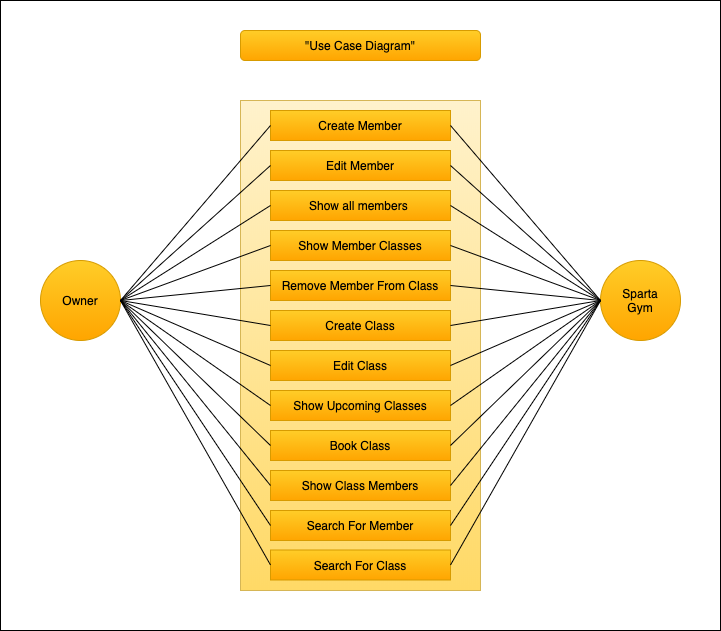

The diagram above was exported from draw.io. Its source (the exported page's mxGraphModel, read from the mxfile embedded in the PNG):
<mxGraphModel dx="1426" dy="665" grid="1" gridSize="10" guides="1" tooltips="1" connect="1" arrows="1" fold="1" page="1" pageScale="1" pageWidth="827" pageHeight="1169" math="0" shadow="0">
  <root>
    <mxCell id="0" />
    <mxCell id="1" parent="0" />
    <mxCell id="7C9MDV2RSyoNdDRaMqVX-53" value="" style="rounded=0;whiteSpace=wrap;html=1;" vertex="1" parent="1">
      <mxGeometry x="40" y="20" width="720" height="630" as="geometry" />
    </mxCell>
    <mxCell id="7C9MDV2RSyoNdDRaMqVX-1" value="" style="rounded=0;whiteSpace=wrap;html=1;gradientColor=#ffd966;fillColor=#fff2cc;strokeColor=#d6b656;" vertex="1" parent="1">
      <mxGeometry x="280" y="120" width="240" height="490" as="geometry" />
    </mxCell>
    <mxCell id="7C9MDV2RSyoNdDRaMqVX-2" value="Create Member" style="rounded=0;whiteSpace=wrap;html=1;fillColor=#ffcd28;strokeColor=#d79b00;gradientColor=#ffa500;" vertex="1" parent="1">
      <mxGeometry x="310" y="130" width="180" height="30" as="geometry" />
    </mxCell>
    <mxCell id="7C9MDV2RSyoNdDRaMqVX-3" value="Edit Member" style="rounded=0;whiteSpace=wrap;html=1;fillColor=#ffcd28;strokeColor=#d79b00;gradientColor=#ffa500;" vertex="1" parent="1">
      <mxGeometry x="310" y="170" width="180" height="30" as="geometry" />
    </mxCell>
    <mxCell id="7C9MDV2RSyoNdDRaMqVX-4" value="Create Class" style="rounded=0;whiteSpace=wrap;html=1;fillColor=#ffcd28;strokeColor=#d79b00;gradientColor=#ffa500;" vertex="1" parent="1">
      <mxGeometry x="310" y="330" width="180" height="30" as="geometry" />
    </mxCell>
    <mxCell id="7C9MDV2RSyoNdDRaMqVX-7" value="Show Class Members" style="rounded=0;whiteSpace=wrap;html=1;fillColor=#ffcd28;strokeColor=#d79b00;gradientColor=#ffa500;" vertex="1" parent="1">
      <mxGeometry x="310" y="490" width="180" height="30" as="geometry" />
    </mxCell>
    <mxCell id="7C9MDV2RSyoNdDRaMqVX-8" value="Remove Member From Class" style="rounded=0;whiteSpace=wrap;html=1;fillColor=#ffcd28;strokeColor=#d79b00;gradientColor=#ffa500;" vertex="1" parent="1">
      <mxGeometry x="310" y="290" width="180" height="30" as="geometry" />
    </mxCell>
    <mxCell id="7C9MDV2RSyoNdDRaMqVX-9" value="Show Member Classes" style="rounded=0;whiteSpace=wrap;html=1;fillColor=#ffcd28;strokeColor=#d79b00;gradientColor=#ffa500;" vertex="1" parent="1">
      <mxGeometry x="310" y="250" width="180" height="30" as="geometry" />
    </mxCell>
    <mxCell id="7C9MDV2RSyoNdDRaMqVX-10" value="Edit Class" style="rounded=0;whiteSpace=wrap;html=1;fillColor=#ffcd28;strokeColor=#d79b00;gradientColor=#ffa500;" vertex="1" parent="1">
      <mxGeometry x="310" y="370" width="180" height="30" as="geometry" />
    </mxCell>
    <mxCell id="7C9MDV2RSyoNdDRaMqVX-11" value="Show Upcoming Classes" style="rounded=0;whiteSpace=wrap;html=1;fillColor=#ffcd28;strokeColor=#d79b00;gradientColor=#ffa500;" vertex="1" parent="1">
      <mxGeometry x="310" y="410" width="180" height="30" as="geometry" />
    </mxCell>
    <mxCell id="7C9MDV2RSyoNdDRaMqVX-12" value="Book Class" style="rounded=0;whiteSpace=wrap;html=1;fillColor=#ffcd28;strokeColor=#d79b00;gradientColor=#ffa500;" vertex="1" parent="1">
      <mxGeometry x="310" y="450" width="180" height="30" as="geometry" />
    </mxCell>
    <mxCell id="7C9MDV2RSyoNdDRaMqVX-13" value="Show all members&amp;nbsp;" style="rounded=0;whiteSpace=wrap;html=1;fillColor=#ffcd28;strokeColor=#d79b00;gradientColor=#ffa500;" vertex="1" parent="1">
      <mxGeometry x="310" y="210" width="180" height="30" as="geometry" />
    </mxCell>
    <mxCell id="7C9MDV2RSyoNdDRaMqVX-17" value="Sparta&lt;br&gt;Gym" style="ellipse;whiteSpace=wrap;html=1;aspect=fixed;gradientColor=#ffa500;fillColor=#ffcd28;strokeColor=#d79b00;" vertex="1" parent="1">
      <mxGeometry x="640" y="280" width="80" height="80" as="geometry" />
    </mxCell>
    <mxCell id="7C9MDV2RSyoNdDRaMqVX-18" value="Owner" style="ellipse;whiteSpace=wrap;html=1;aspect=fixed;gradientColor=#ffa500;fillColor=#ffcd28;strokeColor=#d79b00;" vertex="1" parent="1">
      <mxGeometry x="80" y="280" width="80" height="80" as="geometry" />
    </mxCell>
    <mxCell id="7C9MDV2RSyoNdDRaMqVX-25" value="" style="endArrow=none;html=1;exitX=1;exitY=0.5;exitDx=0;exitDy=0;" edge="1" parent="1" source="7C9MDV2RSyoNdDRaMqVX-8">
      <mxGeometry width="50" height="50" relative="1" as="geometry">
        <mxPoint x="590" y="370" as="sourcePoint" />
        <mxPoint x="640" y="320" as="targetPoint" />
      </mxGeometry>
    </mxCell>
    <mxCell id="7C9MDV2RSyoNdDRaMqVX-26" value="" style="endArrow=none;html=1;exitX=1;exitY=0.5;exitDx=0;exitDy=0;" edge="1" parent="1" source="7C9MDV2RSyoNdDRaMqVX-9">
      <mxGeometry width="50" height="50" relative="1" as="geometry">
        <mxPoint x="590" y="370" as="sourcePoint" />
        <mxPoint x="640" y="320" as="targetPoint" />
      </mxGeometry>
    </mxCell>
    <mxCell id="7C9MDV2RSyoNdDRaMqVX-27" value="" style="endArrow=none;html=1;exitX=1;exitY=0.5;exitDx=0;exitDy=0;" edge="1" parent="1" source="7C9MDV2RSyoNdDRaMqVX-3">
      <mxGeometry width="50" height="50" relative="1" as="geometry">
        <mxPoint x="590" y="370" as="sourcePoint" />
        <mxPoint x="640" y="320" as="targetPoint" />
      </mxGeometry>
    </mxCell>
    <mxCell id="7C9MDV2RSyoNdDRaMqVX-28" value="" style="endArrow=none;html=1;entryX=0;entryY=0.5;entryDx=0;entryDy=0;" edge="1" parent="1" target="7C9MDV2RSyoNdDRaMqVX-12">
      <mxGeometry width="50" height="50" relative="1" as="geometry">
        <mxPoint x="160" y="320" as="sourcePoint" />
        <mxPoint x="220" y="410" as="targetPoint" />
      </mxGeometry>
    </mxCell>
    <mxCell id="7C9MDV2RSyoNdDRaMqVX-29" value="" style="endArrow=none;html=1;exitX=1;exitY=0.5;exitDx=0;exitDy=0;entryX=0;entryY=0.5;entryDx=0;entryDy=0;" edge="1" parent="1" source="7C9MDV2RSyoNdDRaMqVX-18" target="7C9MDV2RSyoNdDRaMqVX-4">
      <mxGeometry width="50" height="50" relative="1" as="geometry">
        <mxPoint x="180" y="400" as="sourcePoint" />
        <mxPoint x="230" y="350" as="targetPoint" />
      </mxGeometry>
    </mxCell>
    <mxCell id="7C9MDV2RSyoNdDRaMqVX-30" value="" style="endArrow=none;html=1;exitX=1;exitY=0.5;exitDx=0;exitDy=0;entryX=0;entryY=0.5;entryDx=0;entryDy=0;" edge="1" parent="1" source="7C9MDV2RSyoNdDRaMqVX-18" target="7C9MDV2RSyoNdDRaMqVX-10">
      <mxGeometry width="50" height="50" relative="1" as="geometry">
        <mxPoint x="180" y="410" as="sourcePoint" />
        <mxPoint x="210" y="340" as="targetPoint" />
      </mxGeometry>
    </mxCell>
    <mxCell id="7C9MDV2RSyoNdDRaMqVX-31" value="" style="endArrow=none;html=1;exitX=0;exitY=0.5;exitDx=0;exitDy=0;" edge="1" parent="1" source="7C9MDV2RSyoNdDRaMqVX-7">
      <mxGeometry width="50" height="50" relative="1" as="geometry">
        <mxPoint x="140" y="440" as="sourcePoint" />
        <mxPoint x="160" y="320" as="targetPoint" />
      </mxGeometry>
    </mxCell>
    <mxCell id="7C9MDV2RSyoNdDRaMqVX-32" value="" style="endArrow=none;html=1;exitX=1;exitY=0.5;exitDx=0;exitDy=0;" edge="1" parent="1" source="7C9MDV2RSyoNdDRaMqVX-10">
      <mxGeometry width="50" height="50" relative="1" as="geometry">
        <mxPoint x="590" y="370" as="sourcePoint" />
        <mxPoint x="640" y="320" as="targetPoint" />
      </mxGeometry>
    </mxCell>
    <mxCell id="7C9MDV2RSyoNdDRaMqVX-33" value="" style="endArrow=none;html=1;exitX=1;exitY=0.5;exitDx=0;exitDy=0;" edge="1" parent="1" source="7C9MDV2RSyoNdDRaMqVX-7">
      <mxGeometry width="50" height="50" relative="1" as="geometry">
        <mxPoint x="590" y="370" as="sourcePoint" />
        <mxPoint x="640" y="320" as="targetPoint" />
      </mxGeometry>
    </mxCell>
    <mxCell id="7C9MDV2RSyoNdDRaMqVX-34" value="" style="endArrow=none;html=1;exitX=1;exitY=0.5;exitDx=0;exitDy=0;" edge="1" parent="1" source="7C9MDV2RSyoNdDRaMqVX-11">
      <mxGeometry width="50" height="50" relative="1" as="geometry">
        <mxPoint x="590" y="370" as="sourcePoint" />
        <mxPoint x="640" y="320" as="targetPoint" />
      </mxGeometry>
    </mxCell>
    <mxCell id="7C9MDV2RSyoNdDRaMqVX-35" value="" style="endArrow=none;html=1;exitX=1;exitY=0.5;exitDx=0;exitDy=0;" edge="1" parent="1" source="7C9MDV2RSyoNdDRaMqVX-13">
      <mxGeometry width="50" height="50" relative="1" as="geometry">
        <mxPoint x="590" y="370" as="sourcePoint" />
        <mxPoint x="640" y="320" as="targetPoint" />
      </mxGeometry>
    </mxCell>
    <mxCell id="7C9MDV2RSyoNdDRaMqVX-36" value="" style="endArrow=none;html=1;exitX=1;exitY=0.5;exitDx=0;exitDy=0;" edge="1" parent="1" source="7C9MDV2RSyoNdDRaMqVX-2">
      <mxGeometry width="50" height="50" relative="1" as="geometry">
        <mxPoint x="590" y="370" as="sourcePoint" />
        <mxPoint x="640" y="320" as="targetPoint" />
      </mxGeometry>
    </mxCell>
    <mxCell id="7C9MDV2RSyoNdDRaMqVX-37" value="" style="endArrow=none;html=1;exitX=1;exitY=0.5;exitDx=0;exitDy=0;" edge="1" parent="1" source="7C9MDV2RSyoNdDRaMqVX-4">
      <mxGeometry width="50" height="50" relative="1" as="geometry">
        <mxPoint x="590" y="370" as="sourcePoint" />
        <mxPoint x="640" y="320" as="targetPoint" />
      </mxGeometry>
    </mxCell>
    <mxCell id="7C9MDV2RSyoNdDRaMqVX-38" value="" style="endArrow=none;html=1;exitX=1;exitY=0.5;exitDx=0;exitDy=0;" edge="1" parent="1" source="7C9MDV2RSyoNdDRaMqVX-12">
      <mxGeometry width="50" height="50" relative="1" as="geometry">
        <mxPoint x="590" y="370" as="sourcePoint" />
        <mxPoint x="640" y="320" as="targetPoint" />
      </mxGeometry>
    </mxCell>
    <mxCell id="7C9MDV2RSyoNdDRaMqVX-39" value="" style="endArrow=none;html=1;entryX=1;entryY=0.5;entryDx=0;entryDy=0;exitX=0;exitY=0.5;exitDx=0;exitDy=0;" edge="1" parent="1" source="7C9MDV2RSyoNdDRaMqVX-11" target="7C9MDV2RSyoNdDRaMqVX-18">
      <mxGeometry width="50" height="50" relative="1" as="geometry">
        <mxPoint x="140" y="420" as="sourcePoint" />
        <mxPoint x="190" y="370" as="targetPoint" />
      </mxGeometry>
    </mxCell>
    <mxCell id="7C9MDV2RSyoNdDRaMqVX-40" value="" style="endArrow=none;html=1;entryX=0;entryY=0.5;entryDx=0;entryDy=0;" edge="1" parent="1" target="7C9MDV2RSyoNdDRaMqVX-8">
      <mxGeometry width="50" height="50" relative="1" as="geometry">
        <mxPoint x="160" y="320" as="sourcePoint" />
        <mxPoint x="230" y="310" as="targetPoint" />
      </mxGeometry>
    </mxCell>
    <mxCell id="7C9MDV2RSyoNdDRaMqVX-41" value="" style="endArrow=none;html=1;entryX=0;entryY=0.5;entryDx=0;entryDy=0;" edge="1" parent="1" target="7C9MDV2RSyoNdDRaMqVX-9">
      <mxGeometry width="50" height="50" relative="1" as="geometry">
        <mxPoint x="160" y="320" as="sourcePoint" />
        <mxPoint x="220" y="300" as="targetPoint" />
      </mxGeometry>
    </mxCell>
    <mxCell id="7C9MDV2RSyoNdDRaMqVX-42" value="" style="endArrow=none;html=1;entryX=0;entryY=0.5;entryDx=0;entryDy=0;" edge="1" parent="1" target="7C9MDV2RSyoNdDRaMqVX-13">
      <mxGeometry width="50" height="50" relative="1" as="geometry">
        <mxPoint x="160" y="320" as="sourcePoint" />
        <mxPoint x="250" y="270" as="targetPoint" />
        <Array as="points" />
      </mxGeometry>
    </mxCell>
    <mxCell id="7C9MDV2RSyoNdDRaMqVX-43" value="" style="endArrow=none;html=1;entryX=0;entryY=0.5;entryDx=0;entryDy=0;" edge="1" parent="1" target="7C9MDV2RSyoNdDRaMqVX-3">
      <mxGeometry width="50" height="50" relative="1" as="geometry">
        <mxPoint x="160" y="320" as="sourcePoint" />
        <mxPoint x="230" y="290" as="targetPoint" />
      </mxGeometry>
    </mxCell>
    <mxCell id="7C9MDV2RSyoNdDRaMqVX-44" value="" style="endArrow=none;html=1;exitX=1;exitY=0.5;exitDx=0;exitDy=0;entryX=0;entryY=0.5;entryDx=0;entryDy=0;" edge="1" parent="1" source="7C9MDV2RSyoNdDRaMqVX-18" target="7C9MDV2RSyoNdDRaMqVX-2">
      <mxGeometry width="50" height="50" relative="1" as="geometry">
        <mxPoint x="390" y="440" as="sourcePoint" />
        <mxPoint x="440" y="390" as="targetPoint" />
      </mxGeometry>
    </mxCell>
    <mxCell id="7C9MDV2RSyoNdDRaMqVX-45" value="&quot;Use Case Diagram&quot;" style="rounded=1;whiteSpace=wrap;html=1;gradientColor=#ffa500;fillColor=#ffcd28;strokeColor=#d79b00;" vertex="1" parent="1">
      <mxGeometry x="280" y="50" width="240" height="30" as="geometry" />
    </mxCell>
    <mxCell id="7C9MDV2RSyoNdDRaMqVX-46" value="Search For Member" style="rounded=0;whiteSpace=wrap;html=1;fillColor=#ffcd28;strokeColor=#d79b00;gradientColor=#ffa500;" vertex="1" parent="1">
      <mxGeometry x="310" y="530" width="180" height="30" as="geometry" />
    </mxCell>
    <mxCell id="7C9MDV2RSyoNdDRaMqVX-49" value="Search For Class" style="rounded=0;whiteSpace=wrap;html=1;fillColor=#ffcd28;strokeColor=#d79b00;gradientColor=#ffa500;" vertex="1" parent="1">
      <mxGeometry x="310" y="569.5" width="180" height="30" as="geometry" />
    </mxCell>
    <mxCell id="7C9MDV2RSyoNdDRaMqVX-47" value="" style="endArrow=none;html=1;exitX=1;exitY=0.5;exitDx=0;exitDy=0;entryX=0;entryY=0.5;entryDx=0;entryDy=0;" edge="1" parent="1" source="7C9MDV2RSyoNdDRaMqVX-46" target="7C9MDV2RSyoNdDRaMqVX-17">
      <mxGeometry width="50" height="50" relative="1" as="geometry">
        <mxPoint x="500" y="515" as="sourcePoint" />
        <mxPoint x="650" y="330" as="targetPoint" />
      </mxGeometry>
    </mxCell>
    <mxCell id="7C9MDV2RSyoNdDRaMqVX-48" value="" style="endArrow=none;html=1;exitX=0;exitY=0.5;exitDx=0;exitDy=0;" edge="1" parent="1" source="7C9MDV2RSyoNdDRaMqVX-46">
      <mxGeometry width="50" height="50" relative="1" as="geometry">
        <mxPoint x="510" y="525" as="sourcePoint" />
        <mxPoint x="160" y="320" as="targetPoint" />
        <Array as="points" />
      </mxGeometry>
    </mxCell>
    <mxCell id="7C9MDV2RSyoNdDRaMqVX-51" value="" style="endArrow=none;html=1;exitX=1;exitY=0.5;exitDx=0;exitDy=0;entryX=0;entryY=0.5;entryDx=0;entryDy=0;" edge="1" parent="1" source="7C9MDV2RSyoNdDRaMqVX-49">
      <mxGeometry width="50" height="50" relative="1" as="geometry">
        <mxPoint x="490" y="545" as="sourcePoint" />
        <mxPoint x="640" y="320" as="targetPoint" />
      </mxGeometry>
    </mxCell>
    <mxCell id="7C9MDV2RSyoNdDRaMqVX-52" value="" style="endArrow=none;html=1;exitX=0;exitY=0.5;exitDx=0;exitDy=0;entryX=1;entryY=0.5;entryDx=0;entryDy=0;" edge="1" parent="1" source="7C9MDV2RSyoNdDRaMqVX-49" target="7C9MDV2RSyoNdDRaMqVX-18">
      <mxGeometry width="50" height="50" relative="1" as="geometry">
        <mxPoint x="320" y="555" as="sourcePoint" />
        <mxPoint x="170" y="330" as="targetPoint" />
        <Array as="points" />
      </mxGeometry>
    </mxCell>
  </root>
</mxGraphModel>